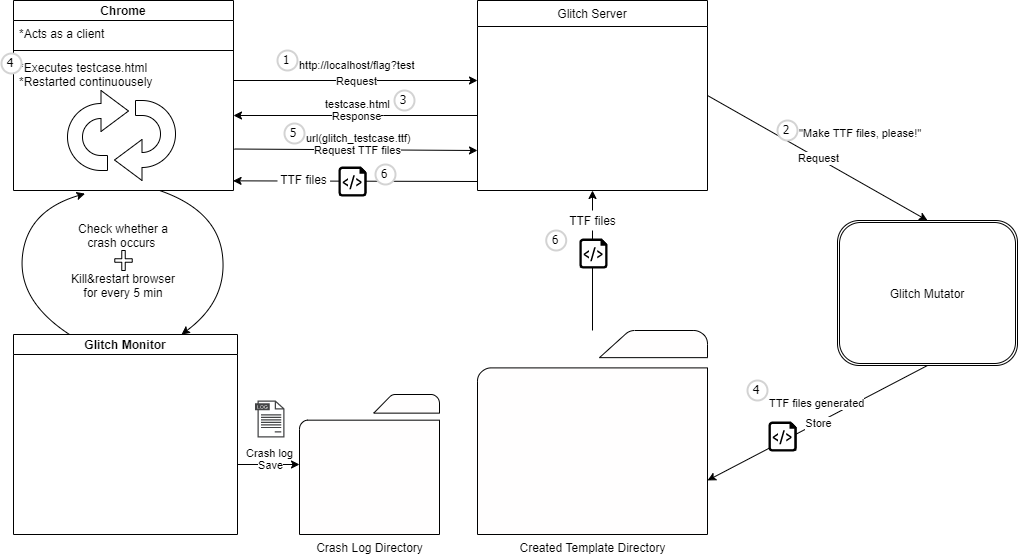

The diagram above was exported from draw.io. Its source (the exported page's mxGraphModel, read from the mxfile embedded in the PNG):
<mxGraphModel dx="1116" dy="1714" grid="1" gridSize="10" guides="1" tooltips="1" connect="1" arrows="1" fold="1" page="1" pageScale="1" pageWidth="1169" pageHeight="827" background="none" math="0" shadow="0">
  <root>
    <mxCell id="0" />
    <mxCell id="1" parent="0" />
    <mxCell id="kCcaTFerjqr9vP--6c-Q-3" value="" style="html=1;shadow=0;dashed=0;align=center;verticalAlign=middle;shape=mxgraph.arrows2.uTurnArrow;dy=7.5;arrowHead=41;dx2=27.5;" parent="1" vertex="1">
      <mxGeometry x="130" y="170" width="40" height="80" as="geometry" />
    </mxCell>
    <mxCell id="kCcaTFerjqr9vP--6c-Q-4" value="" style="html=1;shadow=0;dashed=0;align=center;verticalAlign=middle;shape=mxgraph.arrows2.uTurnArrow;dy=7.5;arrowHead=41;dx2=27.5;rotation=-180;" parent="1" vertex="1">
      <mxGeometry x="198" y="180" width="40" height="80" as="geometry" />
    </mxCell>
    <mxCell id="kCcaTFerjqr9vP--6c-Q-5" value="Chrome" style="swimlane;fontStyle=1;align=center;verticalAlign=middle;childLayout=stackLayout;horizontal=1;startSize=20;horizontalStack=0;resizeParent=1;resizeParentMax=0;resizeLast=0;collapsible=1;marginBottom=0;" parent="1" vertex="1">
      <mxGeometry x="76" y="80" width="220" height="190" as="geometry" />
    </mxCell>
    <mxCell id="kCcaTFerjqr9vP--6c-Q-6" value="*Acts as a client" style="text;strokeColor=none;fillColor=none;align=left;verticalAlign=top;spacingLeft=4;spacingRight=4;overflow=hidden;rotatable=0;points=[[0,0.5],[1,0.5]];portConstraint=eastwest;" parent="kCcaTFerjqr9vP--6c-Q-5" vertex="1">
      <mxGeometry y="20" width="220" height="26" as="geometry" />
    </mxCell>
    <mxCell id="kCcaTFerjqr9vP--6c-Q-7" value="" style="line;strokeWidth=1;fillColor=none;align=left;verticalAlign=middle;spacingTop=-1;spacingLeft=3;spacingRight=3;rotatable=0;labelPosition=right;points=[];portConstraint=eastwest;" parent="kCcaTFerjqr9vP--6c-Q-5" vertex="1">
      <mxGeometry y="46" width="220" height="8" as="geometry" />
    </mxCell>
    <mxCell id="kCcaTFerjqr9vP--6c-Q-8" value="*Executes testcase.html&#10;*Restarted continuousely" style="text;strokeColor=none;fillColor=none;align=left;verticalAlign=top;spacingLeft=4;spacingRight=4;overflow=hidden;rotatable=0;points=[[0,0.5],[1,0.5]];portConstraint=eastwest;" parent="kCcaTFerjqr9vP--6c-Q-5" vertex="1">
      <mxGeometry y="54" width="220" height="136" as="geometry" />
    </mxCell>
    <mxCell id="kCcaTFerjqr9vP--6c-Q-10" value="Glitch Server" style="swimlane;fontStyle=0;childLayout=stackLayout;horizontal=1;startSize=26;fillColor=none;horizontalStack=0;resizeParent=1;resizeParentMax=0;resizeLast=0;collapsible=1;marginBottom=0;" parent="1" vertex="1">
      <mxGeometry x="540" y="80" width="230" height="190" as="geometry" />
    </mxCell>
    <mxCell id="kCcaTFerjqr9vP--6c-Q-15" value="" style="endArrow=classic;html=1;rounded=0;startSize=20;" parent="1" edge="1">
      <mxGeometry relative="1" as="geometry">
        <mxPoint x="296" y="160" as="sourcePoint" />
        <mxPoint x="540" y="160" as="targetPoint" />
      </mxGeometry>
    </mxCell>
    <mxCell id="kCcaTFerjqr9vP--6c-Q-16" value="Request" style="edgeLabel;resizable=0;html=1;align=center;verticalAlign=middle;startSize=20;" parent="kCcaTFerjqr9vP--6c-Q-15" connectable="0" vertex="1">
      <mxGeometry relative="1" as="geometry" />
    </mxCell>
    <mxCell id="kCcaTFerjqr9vP--6c-Q-17" value="http://localhost/flag?test" style="edgeLabel;resizable=0;html=1;align=left;verticalAlign=bottom;startSize=20;" parent="kCcaTFerjqr9vP--6c-Q-15" connectable="0" vertex="1">
      <mxGeometry x="-1" relative="1" as="geometry">
        <mxPoint x="64" y="-8" as="offset" />
      </mxGeometry>
    </mxCell>
    <mxCell id="kCcaTFerjqr9vP--6c-Q-18" value="1" style="ellipse;whiteSpace=wrap;html=1;aspect=fixed;strokeWidth=2;fontFamily=Tahoma;spacingBottom=4;spacingRight=2;strokeColor=#d3d3d3;startSize=20;labelBorderColor=none;" parent="1" vertex="1">
      <mxGeometry x="340" y="130" width="20" height="20" as="geometry" />
    </mxCell>
    <mxCell id="kCcaTFerjqr9vP--6c-Q-20" value="" style="shape=ext;double=1;rounded=1;whiteSpace=wrap;html=1;labelBorderColor=none;startSize=20;" parent="1" vertex="1">
      <mxGeometry x="900" y="300" width="180" height="145" as="geometry" />
    </mxCell>
    <mxCell id="kCcaTFerjqr9vP--6c-Q-21" value="Glitch Monitor" style="swimlane;labelBorderColor=none;startSize=20;" parent="1" vertex="1">
      <mxGeometry x="76" y="414" width="224" height="200" as="geometry" />
    </mxCell>
    <mxCell id="kCcaTFerjqr9vP--6c-Q-24" value="Created Template Directory" style="sketch=0;pointerEvents=1;shadow=0;dashed=0;html=1;strokeColor=default;labelPosition=center;verticalLabelPosition=bottom;verticalAlign=top;outlineConnect=0;align=center;shape=mxgraph.office.concepts.folder;fillColor=#FFFEFE;labelBorderColor=none;startSize=20;" parent="1" vertex="1">
      <mxGeometry x="540" y="410" width="230" height="204" as="geometry" />
    </mxCell>
    <mxCell id="kCcaTFerjqr9vP--6c-Q-25" value="" style="endArrow=classic;html=1;rounded=0;startSize=20;" parent="1" edge="1">
      <mxGeometry relative="1" as="geometry">
        <mxPoint x="540" y="195" as="sourcePoint" />
        <mxPoint x="296" y="195" as="targetPoint" />
        <Array as="points">
          <mxPoint x="446" y="195" />
        </Array>
      </mxGeometry>
    </mxCell>
    <mxCell id="kCcaTFerjqr9vP--6c-Q-26" value="Response" style="edgeLabel;resizable=0;html=1;align=center;verticalAlign=middle;labelBorderColor=none;startSize=20;strokeColor=default;fillColor=#FFFEFE;" parent="kCcaTFerjqr9vP--6c-Q-25" connectable="0" vertex="1">
      <mxGeometry relative="1" as="geometry" />
    </mxCell>
    <mxCell id="kCcaTFerjqr9vP--6c-Q-27" value="testcase.html" style="edgeLabel;resizable=0;html=1;align=left;verticalAlign=bottom;labelBorderColor=none;startSize=20;strokeColor=default;fillColor=#FFFEFE;" parent="kCcaTFerjqr9vP--6c-Q-25" connectable="0" vertex="1">
      <mxGeometry x="-1" relative="1" as="geometry">
        <mxPoint x="-154" y="-4" as="offset" />
      </mxGeometry>
    </mxCell>
    <mxCell id="nIn6R4yqGRi77Gz5kEpv-1" value="Glitch Mutator" style="text;html=1;strokeColor=none;fillColor=none;align=center;verticalAlign=middle;whiteSpace=wrap;rounded=0;" vertex="1" parent="1">
      <mxGeometry x="945" y="357.5" width="90" height="30" as="geometry" />
    </mxCell>
    <mxCell id="nIn6R4yqGRi77Gz5kEpv-2" value="" style="endArrow=classic;html=1;rounded=0;exitX=1;exitY=0.5;exitDx=0;exitDy=0;entryX=0.5;entryY=0;entryDx=0;entryDy=0;" edge="1" parent="1" source="kCcaTFerjqr9vP--6c-Q-10" target="kCcaTFerjqr9vP--6c-Q-20">
      <mxGeometry relative="1" as="geometry">
        <mxPoint x="700" y="350" as="sourcePoint" />
        <mxPoint x="860" y="350" as="targetPoint" />
      </mxGeometry>
    </mxCell>
    <mxCell id="nIn6R4yqGRi77Gz5kEpv-3" value="Request" style="edgeLabel;resizable=0;html=1;align=center;verticalAlign=middle;" connectable="0" vertex="1" parent="nIn6R4yqGRi77Gz5kEpv-2">
      <mxGeometry relative="1" as="geometry" />
    </mxCell>
    <mxCell id="nIn6R4yqGRi77Gz5kEpv-4" value="&quot;Make TTF files, please!&quot;" style="edgeLabel;resizable=0;html=1;align=left;verticalAlign=bottom;" connectable="0" vertex="1" parent="nIn6R4yqGRi77Gz5kEpv-2">
      <mxGeometry x="-1" relative="1" as="geometry">
        <mxPoint x="90" y="45" as="offset" />
      </mxGeometry>
    </mxCell>
    <mxCell id="nIn6R4yqGRi77Gz5kEpv-5" value="2" style="ellipse;whiteSpace=wrap;html=1;aspect=fixed;strokeWidth=2;fontFamily=Tahoma;spacingBottom=4;spacingRight=2;strokeColor=#d3d3d3;" vertex="1" parent="1">
      <mxGeometry x="840" y="200" width="20" height="20" as="geometry" />
    </mxCell>
    <mxCell id="nIn6R4yqGRi77Gz5kEpv-6" value="3" style="ellipse;whiteSpace=wrap;html=1;aspect=fixed;strokeWidth=2;fontFamily=Tahoma;spacingBottom=4;spacingRight=2;strokeColor=#d3d3d3;" vertex="1" parent="1">
      <mxGeometry x="457" y="170" width="20" height="20" as="geometry" />
    </mxCell>
    <mxCell id="nIn6R4yqGRi77Gz5kEpv-10" value="4" style="ellipse;whiteSpace=wrap;html=1;aspect=fixed;strokeWidth=2;fontFamily=Tahoma;spacingBottom=4;spacingRight=2;strokeColor=#d3d3d3;" vertex="1" parent="1">
      <mxGeometry x="64" y="133" width="20" height="20" as="geometry" />
    </mxCell>
    <mxCell id="nIn6R4yqGRi77Gz5kEpv-11" value="" style="endArrow=classic;html=1;rounded=0;exitX=1.004;exitY=0.695;exitDx=0;exitDy=0;exitPerimeter=0;" edge="1" parent="1" source="kCcaTFerjqr9vP--6c-Q-8">
      <mxGeometry relative="1" as="geometry">
        <mxPoint x="330" y="240" as="sourcePoint" />
        <mxPoint x="540" y="230" as="targetPoint" />
      </mxGeometry>
    </mxCell>
    <mxCell id="nIn6R4yqGRi77Gz5kEpv-12" value="Request TTF files" style="edgeLabel;resizable=0;html=1;align=center;verticalAlign=middle;" connectable="0" vertex="1" parent="nIn6R4yqGRi77Gz5kEpv-11">
      <mxGeometry relative="1" as="geometry" />
    </mxCell>
    <mxCell id="nIn6R4yqGRi77Gz5kEpv-13" value="url(glitch_testcase.ttf)" style="edgeLabel;resizable=0;html=1;align=left;verticalAlign=bottom;" connectable="0" vertex="1" parent="nIn6R4yqGRi77Gz5kEpv-11">
      <mxGeometry x="-1" relative="1" as="geometry">
        <mxPoint x="70" y="-4" as="offset" />
      </mxGeometry>
    </mxCell>
    <mxCell id="nIn6R4yqGRi77Gz5kEpv-16" value="5" style="ellipse;whiteSpace=wrap;html=1;aspect=fixed;strokeWidth=2;fontFamily=Tahoma;spacingBottom=4;spacingRight=2;strokeColor=#d3d3d3;" vertex="1" parent="1">
      <mxGeometry x="347" y="203" width="20" height="20" as="geometry" />
    </mxCell>
    <mxCell id="nIn6R4yqGRi77Gz5kEpv-17" value="" style="endArrow=classic;html=1;rounded=0;exitX=0.5;exitY=1;exitDx=0;exitDy=0;entryX=1;entryY=0.735;entryDx=0;entryDy=0;entryPerimeter=0;" edge="1" parent="1" source="kCcaTFerjqr9vP--6c-Q-20" target="kCcaTFerjqr9vP--6c-Q-24">
      <mxGeometry relative="1" as="geometry">
        <mxPoint x="690" y="200" as="sourcePoint" />
        <mxPoint x="850" y="200" as="targetPoint" />
      </mxGeometry>
    </mxCell>
    <mxCell id="nIn6R4yqGRi77Gz5kEpv-18" value="Store" style="edgeLabel;resizable=0;html=1;align=center;verticalAlign=middle;" connectable="0" vertex="1" parent="nIn6R4yqGRi77Gz5kEpv-17">
      <mxGeometry relative="1" as="geometry" />
    </mxCell>
    <mxCell id="nIn6R4yqGRi77Gz5kEpv-19" value="TTF files generated" style="edgeLabel;resizable=0;html=1;align=left;verticalAlign=bottom;" connectable="0" vertex="1" parent="nIn6R4yqGRi77Gz5kEpv-17">
      <mxGeometry x="-1" relative="1" as="geometry">
        <mxPoint x="-160" y="45" as="offset" />
      </mxGeometry>
    </mxCell>
    <mxCell id="nIn6R4yqGRi77Gz5kEpv-20" value="4" style="ellipse;whiteSpace=wrap;html=1;aspect=fixed;strokeWidth=2;fontFamily=Tahoma;spacingBottom=4;spacingRight=2;strokeColor=#d3d3d3;" vertex="1" parent="1">
      <mxGeometry x="810" y="460" width="20" height="20" as="geometry" />
    </mxCell>
    <mxCell id="nIn6R4yqGRi77Gz5kEpv-21" value="" style="endArrow=classic;html=1;rounded=0;entryX=0.5;entryY=1;entryDx=0;entryDy=0;" edge="1" parent="1" source="kCcaTFerjqr9vP--6c-Q-24" target="kCcaTFerjqr9vP--6c-Q-10">
      <mxGeometry relative="1" as="geometry">
        <mxPoint x="560" y="280" as="sourcePoint" />
        <mxPoint x="660" y="280" as="targetPoint" />
      </mxGeometry>
    </mxCell>
    <mxCell id="nIn6R4yqGRi77Gz5kEpv-25" value="" style="whiteSpace=wrap;html=1;shape=stencil(tVVBboMwEHwNRyLAqZIcK5Iee+mh5w1ZiBVjI5uE9Pc12FbjEhCgVuLgndXO2MwYApKqM1QYJBGoCrM6IPsgSW4gKRyZhhPdORswjiNTcyjRQHuRXUvktcFVLcUFG3qq7QTlZ5TUdhuPhRyC6FWj7UPSTHCuxangyus89DU50FbpQf7dMFdapMQapUHtLu+2Wr2Y+svrBsnbHKWPBUrxIqXPKUr+iZzuTKXDBKV4mhJJNTJkIkmPkF0KKa789HR/FbSB6TVcuxQ3/NnRbuu/5PXY2R0Fo3yYwpVzKKI/ZhhN5XOC7Xo+Q8aEwpGkaLxnRocOOEjSXEgcsTanjJnPwojqLP+XHBtkphcMZIGhXoc5g8Ibly7u1kjp0mX7qkGsHsZi75JsdrYM4U5VKEUN7S14mpQFad39Cvxq819WT3KtG+3Z3qHmV9IB3w==);fillColor=#FFFFFF;" vertex="1" parent="1">
      <mxGeometry x="642.9" y="320" width="29.1" height="30" as="geometry" />
    </mxCell>
    <mxCell id="nIn6R4yqGRi77Gz5kEpv-24" value="" style="sketch=0;aspect=fixed;pointerEvents=1;shadow=0;dashed=0;html=1;strokeColor=none;labelPosition=center;verticalLabelPosition=bottom;verticalAlign=top;align=center;fillColor=#000000;shape=mxgraph.azure.script_file" vertex="1" parent="1">
      <mxGeometry x="641.9" y="318" width="28.2" height="30" as="geometry" />
    </mxCell>
    <mxCell id="nIn6R4yqGRi77Gz5kEpv-26" value="TTF files" style="text;html=1;strokeColor=none;fillColor=default;align=center;verticalAlign=middle;whiteSpace=wrap;rounded=0;" vertex="1" parent="1">
      <mxGeometry x="628.72" y="290" width="52.55" height="20" as="geometry" />
    </mxCell>
    <mxCell id="nIn6R4yqGRi77Gz5kEpv-27" value="6" style="ellipse;whiteSpace=wrap;html=1;aspect=fixed;strokeWidth=2;fontFamily=Tahoma;spacingBottom=4;spacingRight=2;strokeColor=#d3d3d3;fillColor=default;" vertex="1" parent="1">
      <mxGeometry x="608.72" y="310" width="20" height="20" as="geometry" />
    </mxCell>
    <mxCell id="nIn6R4yqGRi77Gz5kEpv-28" value="" style="endArrow=classic;html=1;rounded=0;entryX=0.998;entryY=0.929;entryDx=0;entryDy=0;entryPerimeter=0;" edge="1" parent="1" target="kCcaTFerjqr9vP--6c-Q-8">
      <mxGeometry relative="1" as="geometry">
        <mxPoint x="540" y="261" as="sourcePoint" />
        <mxPoint x="298" y="260" as="targetPoint" />
      </mxGeometry>
    </mxCell>
    <mxCell id="nIn6R4yqGRi77Gz5kEpv-30" value="TTF files" style="text;html=1;strokeColor=none;fillColor=default;align=center;verticalAlign=middle;whiteSpace=wrap;rounded=0;" vertex="1" parent="1">
      <mxGeometry x="340" y="249" width="52.55" height="20" as="geometry" />
    </mxCell>
    <mxCell id="nIn6R4yqGRi77Gz5kEpv-32" value="" style="whiteSpace=wrap;html=1;shape=stencil(tVVBboMwEHwNRyLAqZIcK5Iee+mh5w1ZiBVjI5uE9Pc12FbjEhCgVuLgndXO2MwYApKqM1QYJBGoCrM6IPsgSW4gKRyZhhPdORswjiNTcyjRQHuRXUvktcFVLcUFG3qq7QTlZ5TUdhuPhRyC6FWj7UPSTHCuxangyus89DU50FbpQf7dMFdapMQapUHtLu+2Wr2Y+svrBsnbHKWPBUrxIqXPKUr+iZzuTKXDBKV4mhJJNTJkIkmPkF0KKa789HR/FbSB6TVcuxQ3/NnRbuu/5PXY2R0Fo3yYwpVzKKI/ZhhN5XOC7Xo+Q8aEwpGkaLxnRocOOEjSXEgcsTanjJnPwojqLP+XHBtkphcMZIGhXoc5g8Ibly7u1kjp0mX7qkGsHsZi75JsdrYM4U5VKEUN7S14mpQFad39Cvxq819WT3KtG+3Z3qHmV9IB3w==);fillColor=#FFFFFF;" vertex="1" parent="1">
      <mxGeometry x="402" y="248" width="29.1" height="30" as="geometry" />
    </mxCell>
    <mxCell id="nIn6R4yqGRi77Gz5kEpv-29" value="" style="sketch=0;aspect=fixed;pointerEvents=1;shadow=0;dashed=0;html=1;strokeColor=none;labelPosition=center;verticalLabelPosition=bottom;verticalAlign=top;align=center;fillColor=#000000;shape=mxgraph.azure.script_file" vertex="1" parent="1">
      <mxGeometry x="401" y="246" width="28.2" height="30" as="geometry" />
    </mxCell>
    <mxCell id="nIn6R4yqGRi77Gz5kEpv-34" value="6" style="ellipse;whiteSpace=wrap;html=1;aspect=fixed;strokeWidth=2;fontFamily=Tahoma;spacingBottom=4;spacingRight=2;strokeColor=#d3d3d3;fillColor=default;" vertex="1" parent="1">
      <mxGeometry x="438" y="244" width="20" height="20" as="geometry" />
    </mxCell>
    <mxCell id="nIn6R4yqGRi77Gz5kEpv-36" value="" style="whiteSpace=wrap;html=1;shape=stencil(tVVBboMwEHwNRyLAqZIcK5Iee+mh5w1ZiBVjI5uE9Pc12FbjEhCgVuLgndXO2MwYApKqM1QYJBGoCrM6IPsgSW4gKRyZhhPdORswjiNTcyjRQHuRXUvktcFVLcUFG3qq7QTlZ5TUdhuPhRyC6FWj7UPSTHCuxangyus89DU50FbpQf7dMFdapMQapUHtLu+2Wr2Y+svrBsnbHKWPBUrxIqXPKUr+iZzuTKXDBKV4mhJJNTJkIkmPkF0KKa789HR/FbSB6TVcuxQ3/NnRbuu/5PXY2R0Fo3yYwpVzKKI/ZhhN5XOC7Xo+Q8aEwpGkaLxnRocOOEjSXEgcsTanjJnPwojqLP+XHBtkphcMZIGhXoc5g8Ibly7u1kjp0mX7qkGsHsZi75JsdrYM4U5VKEUN7S14mpQFad39Cvxq819WT3KtG+3Z3qHmV9IB3w==);fillColor=#FFFFFF;" vertex="1" parent="1">
      <mxGeometry x="832.45" y="503" width="29.1" height="30" as="geometry" />
    </mxCell>
    <mxCell id="nIn6R4yqGRi77Gz5kEpv-35" value="" style="sketch=0;aspect=fixed;pointerEvents=1;shadow=0;dashed=0;html=1;strokeColor=none;labelPosition=center;verticalLabelPosition=bottom;verticalAlign=top;align=center;fillColor=#000000;shape=mxgraph.azure.script_file" vertex="1" parent="1">
      <mxGeometry x="831" y="501" width="28.2" height="30" as="geometry" />
    </mxCell>
    <mxCell id="nIn6R4yqGRi77Gz5kEpv-45" value="" style="curved=1;endArrow=classic;html=1;rounded=0;entryX=0.325;entryY=1.023;entryDx=0;entryDy=0;entryPerimeter=0;exitX=0.25;exitY=0;exitDx=0;exitDy=0;" edge="1" parent="1" source="kCcaTFerjqr9vP--6c-Q-21" target="kCcaTFerjqr9vP--6c-Q-8">
      <mxGeometry width="50" height="50" relative="1" as="geometry">
        <mxPoint x="330" y="430" as="sourcePoint" />
        <mxPoint x="380" y="380" as="targetPoint" />
        <Array as="points">
          <mxPoint x="80" y="380" />
          <mxPoint x="90" y="290" />
        </Array>
      </mxGeometry>
    </mxCell>
    <mxCell id="nIn6R4yqGRi77Gz5kEpv-46" value="" style="curved=1;endArrow=classic;html=1;rounded=0;entryX=0.75;entryY=0;entryDx=0;entryDy=0;exitX=0.664;exitY=1;exitDx=0;exitDy=0;exitPerimeter=0;" edge="1" parent="1" source="kCcaTFerjqr9vP--6c-Q-8" target="kCcaTFerjqr9vP--6c-Q-21">
      <mxGeometry width="50" height="50" relative="1" as="geometry">
        <mxPoint x="265.5" y="275.99799999999993" as="sourcePoint" />
        <mxPoint x="250" y="416.87" as="targetPoint" />
        <Array as="points">
          <mxPoint x="280" y="290" />
          <mxPoint x="290" y="380" />
        </Array>
      </mxGeometry>
    </mxCell>
    <mxCell id="nIn6R4yqGRi77Gz5kEpv-48" value="Check whether a crash occurs&amp;nbsp;" style="text;html=1;strokeColor=none;fillColor=none;align=center;verticalAlign=middle;whiteSpace=wrap;rounded=0;" vertex="1" parent="1">
      <mxGeometry x="124" y="300" width="124" height="30" as="geometry" />
    </mxCell>
    <mxCell id="nIn6R4yqGRi77Gz5kEpv-49" value="Kill&amp;amp;restart browser for every 5 min" style="text;html=1;strokeColor=none;fillColor=none;align=center;verticalAlign=middle;whiteSpace=wrap;rounded=0;" vertex="1" parent="1">
      <mxGeometry x="128" y="350" width="116" height="30" as="geometry" />
    </mxCell>
    <mxCell id="nIn6R4yqGRi77Gz5kEpv-50" value="" style="shape=cross;whiteSpace=wrap;html=1;fillColor=default;" vertex="1" parent="1">
      <mxGeometry x="177.28" y="330" width="17.45" height="20" as="geometry" />
    </mxCell>
    <mxCell id="nIn6R4yqGRi77Gz5kEpv-51" value="Crash Log Directory" style="sketch=0;pointerEvents=1;shadow=0;dashed=0;html=1;strokeColor=default;labelPosition=center;verticalLabelPosition=bottom;verticalAlign=top;outlineConnect=0;align=center;shape=mxgraph.office.concepts.folder;fillColor=#FFFEFE;labelBorderColor=none;startSize=20;" vertex="1" parent="1">
      <mxGeometry x="362" y="474" width="140" height="140" as="geometry" />
    </mxCell>
    <mxCell id="nIn6R4yqGRi77Gz5kEpv-52" value="" style="endArrow=classic;html=1;rounded=0;" edge="1" parent="1" target="nIn6R4yqGRi77Gz5kEpv-51">
      <mxGeometry relative="1" as="geometry">
        <mxPoint x="300" y="544" as="sourcePoint" />
        <mxPoint x="470" y="340" as="targetPoint" />
      </mxGeometry>
    </mxCell>
    <mxCell id="nIn6R4yqGRi77Gz5kEpv-53" value="Save" style="edgeLabel;resizable=0;html=1;align=center;verticalAlign=middle;fillColor=default;" connectable="0" vertex="1" parent="nIn6R4yqGRi77Gz5kEpv-52">
      <mxGeometry relative="1" as="geometry" />
    </mxCell>
    <mxCell id="nIn6R4yqGRi77Gz5kEpv-54" value="Crash log" style="edgeLabel;resizable=0;html=1;align=left;verticalAlign=bottom;fillColor=default;" connectable="0" vertex="1" parent="nIn6R4yqGRi77Gz5kEpv-52">
      <mxGeometry x="-1" relative="1" as="geometry">
        <mxPoint x="7" y="-4" as="offset" />
      </mxGeometry>
    </mxCell>
    <mxCell id="nIn6R4yqGRi77Gz5kEpv-55" value="" style="sketch=0;pointerEvents=1;shadow=0;dashed=0;html=1;strokeColor=none;fillColor=#434445;aspect=fixed;labelPosition=center;verticalLabelPosition=bottom;verticalAlign=top;align=center;outlineConnect=0;shape=mxgraph.vvd.log_files;" vertex="1" parent="1">
      <mxGeometry x="317.4" y="480" width="29.6" height="37" as="geometry" />
    </mxCell>
  </root>
</mxGraphModel>